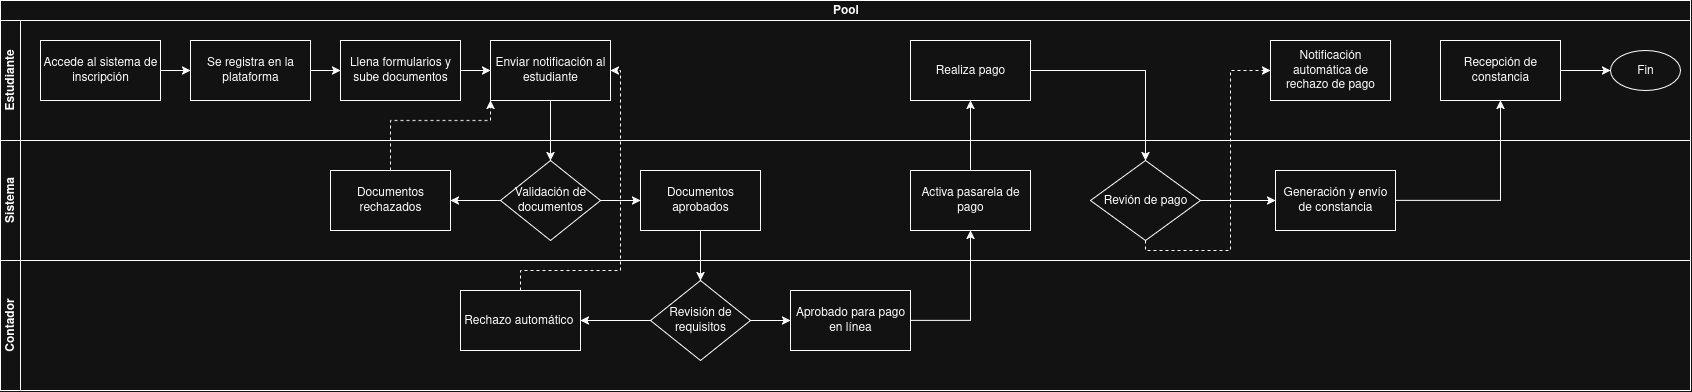

The diagram above was exported from draw.io. Its source (the exported page's mxGraphModel, read from the mxfile embedded in the PNG):
<mxGraphModel dx="1365" dy="790" grid="1" gridSize="10" guides="1" tooltips="1" connect="1" arrows="1" fold="1" page="1" pageScale="1" pageWidth="1100" pageHeight="850" math="0" shadow="0">
  <root>
    <mxCell id="0" />
    <mxCell id="1" parent="0" />
    <mxCell id="5JgX-lFc9DKgNVakXvdA-1" value="Pool" style="swimlane;childLayout=stackLayout;resizeParent=1;resizeParentMax=0;horizontal=1;startSize=20;horizontalStack=0;html=1;" vertex="1" parent="1">
      <mxGeometry x="20" y="40" width="1690" height="390" as="geometry" />
    </mxCell>
    <mxCell id="5JgX-lFc9DKgNVakXvdA-2" value="Estudiante" style="swimlane;startSize=20;horizontal=0;html=1;" vertex="1" parent="5JgX-lFc9DKgNVakXvdA-1">
      <mxGeometry y="20" width="1690" height="120" as="geometry" />
    </mxCell>
    <mxCell id="5JgX-lFc9DKgNVakXvdA-18" style="edgeStyle=orthogonalEdgeStyle;rounded=0;orthogonalLoop=1;jettySize=auto;html=1;exitX=1;exitY=0.5;exitDx=0;exitDy=0;entryX=0;entryY=0.5;entryDx=0;entryDy=0;" edge="1" parent="5JgX-lFc9DKgNVakXvdA-2" source="5JgX-lFc9DKgNVakXvdA-5" target="5JgX-lFc9DKgNVakXvdA-6">
      <mxGeometry relative="1" as="geometry" />
    </mxCell>
    <mxCell id="5JgX-lFc9DKgNVakXvdA-5" value="Accede al sistema de inscripción" style="rounded=0;whiteSpace=wrap;html=1;" vertex="1" parent="5JgX-lFc9DKgNVakXvdA-2">
      <mxGeometry x="40" y="20" width="120" height="60" as="geometry" />
    </mxCell>
    <mxCell id="5JgX-lFc9DKgNVakXvdA-17" style="edgeStyle=orthogonalEdgeStyle;rounded=0;orthogonalLoop=1;jettySize=auto;html=1;exitX=1;exitY=0.5;exitDx=0;exitDy=0;entryX=0;entryY=0.5;entryDx=0;entryDy=0;" edge="1" parent="5JgX-lFc9DKgNVakXvdA-2" source="5JgX-lFc9DKgNVakXvdA-6" target="5JgX-lFc9DKgNVakXvdA-8">
      <mxGeometry relative="1" as="geometry" />
    </mxCell>
    <mxCell id="5JgX-lFc9DKgNVakXvdA-6" value="Se registra en la plataforma" style="rounded=0;whiteSpace=wrap;html=1;" vertex="1" parent="5JgX-lFc9DKgNVakXvdA-2">
      <mxGeometry x="190" y="20" width="120" height="60" as="geometry" />
    </mxCell>
    <mxCell id="5JgX-lFc9DKgNVakXvdA-16" style="edgeStyle=orthogonalEdgeStyle;rounded=0;orthogonalLoop=1;jettySize=auto;html=1;exitX=1;exitY=0.5;exitDx=0;exitDy=0;entryX=0;entryY=0.5;entryDx=0;entryDy=0;" edge="1" parent="5JgX-lFc9DKgNVakXvdA-2" source="5JgX-lFc9DKgNVakXvdA-8" target="5JgX-lFc9DKgNVakXvdA-9">
      <mxGeometry relative="1" as="geometry" />
    </mxCell>
    <mxCell id="5JgX-lFc9DKgNVakXvdA-8" value="Llena formularios y sube documentos" style="rounded=0;whiteSpace=wrap;html=1;" vertex="1" parent="5JgX-lFc9DKgNVakXvdA-2">
      <mxGeometry x="340" y="20" width="120" height="60" as="geometry" />
    </mxCell>
    <mxCell id="5JgX-lFc9DKgNVakXvdA-9" value="Enviar notificación al estudiante" style="rounded=0;whiteSpace=wrap;html=1;" vertex="1" parent="5JgX-lFc9DKgNVakXvdA-2">
      <mxGeometry x="490" y="20" width="120" height="60" as="geometry" />
    </mxCell>
    <mxCell id="5JgX-lFc9DKgNVakXvdA-30" value="Realiza pago" style="whiteSpace=wrap;html=1;rounded=0;" vertex="1" parent="5JgX-lFc9DKgNVakXvdA-2">
      <mxGeometry x="910" y="20" width="120" height="60" as="geometry" />
    </mxCell>
    <mxCell id="5JgX-lFc9DKgNVakXvdA-43" value="Notificación automática de rechazo de pago" style="whiteSpace=wrap;html=1;rounded=0;" vertex="1" parent="5JgX-lFc9DKgNVakXvdA-2">
      <mxGeometry x="1270" y="20" width="120" height="60" as="geometry" />
    </mxCell>
    <mxCell id="5JgX-lFc9DKgNVakXvdA-48" style="edgeStyle=orthogonalEdgeStyle;rounded=0;orthogonalLoop=1;jettySize=auto;html=1;exitX=1;exitY=0.5;exitDx=0;exitDy=0;entryX=0;entryY=0.5;entryDx=0;entryDy=0;" edge="1" parent="5JgX-lFc9DKgNVakXvdA-2" source="5JgX-lFc9DKgNVakXvdA-45" target="5JgX-lFc9DKgNVakXvdA-47">
      <mxGeometry relative="1" as="geometry" />
    </mxCell>
    <mxCell id="5JgX-lFc9DKgNVakXvdA-45" value="Recepción de constancia" style="whiteSpace=wrap;html=1;rounded=0;" vertex="1" parent="5JgX-lFc9DKgNVakXvdA-2">
      <mxGeometry x="1440" y="20" width="120" height="60" as="geometry" />
    </mxCell>
    <mxCell id="5JgX-lFc9DKgNVakXvdA-47" value="Fin" style="ellipse;whiteSpace=wrap;html=1;" vertex="1" parent="5JgX-lFc9DKgNVakXvdA-2">
      <mxGeometry x="1610" y="30" width="70" height="40" as="geometry" />
    </mxCell>
    <mxCell id="5JgX-lFc9DKgNVakXvdA-3" value="Sistema" style="swimlane;startSize=20;horizontal=0;html=1;" vertex="1" parent="5JgX-lFc9DKgNVakXvdA-1">
      <mxGeometry y="140" width="1690" height="120" as="geometry" />
    </mxCell>
    <mxCell id="5JgX-lFc9DKgNVakXvdA-13" value="" style="edgeStyle=orthogonalEdgeStyle;rounded=0;orthogonalLoop=1;jettySize=auto;html=1;" edge="1" parent="5JgX-lFc9DKgNVakXvdA-3" source="5JgX-lFc9DKgNVakXvdA-10" target="5JgX-lFc9DKgNVakXvdA-12">
      <mxGeometry relative="1" as="geometry" />
    </mxCell>
    <mxCell id="5JgX-lFc9DKgNVakXvdA-22" value="" style="edgeStyle=orthogonalEdgeStyle;rounded=0;orthogonalLoop=1;jettySize=auto;html=1;" edge="1" parent="5JgX-lFc9DKgNVakXvdA-3" source="5JgX-lFc9DKgNVakXvdA-10" target="5JgX-lFc9DKgNVakXvdA-21">
      <mxGeometry relative="1" as="geometry" />
    </mxCell>
    <mxCell id="5JgX-lFc9DKgNVakXvdA-10" value="Validación de documentos" style="rhombus;whiteSpace=wrap;html=1;rounded=0;" vertex="1" parent="5JgX-lFc9DKgNVakXvdA-3">
      <mxGeometry x="500" y="20" width="100" height="80" as="geometry" />
    </mxCell>
    <mxCell id="5JgX-lFc9DKgNVakXvdA-12" value="Documentos aprobados" style="whiteSpace=wrap;html=1;rounded=0;" vertex="1" parent="5JgX-lFc9DKgNVakXvdA-3">
      <mxGeometry x="640" y="30" width="120" height="60" as="geometry" />
    </mxCell>
    <mxCell id="5JgX-lFc9DKgNVakXvdA-21" value="Documentos rechazados" style="whiteSpace=wrap;html=1;rounded=0;" vertex="1" parent="5JgX-lFc9DKgNVakXvdA-3">
      <mxGeometry x="330" y="30" width="120" height="60" as="geometry" />
    </mxCell>
    <mxCell id="5JgX-lFc9DKgNVakXvdA-28" value="Activa pasarela de pago" style="whiteSpace=wrap;html=1;rounded=0;" vertex="1" parent="5JgX-lFc9DKgNVakXvdA-3">
      <mxGeometry x="910" y="30" width="120" height="60" as="geometry" />
    </mxCell>
    <mxCell id="5JgX-lFc9DKgNVakXvdA-37" value="" style="edgeStyle=orthogonalEdgeStyle;rounded=0;orthogonalLoop=1;jettySize=auto;html=1;" edge="1" parent="5JgX-lFc9DKgNVakXvdA-3" source="5JgX-lFc9DKgNVakXvdA-34" target="5JgX-lFc9DKgNVakXvdA-36">
      <mxGeometry relative="1" as="geometry" />
    </mxCell>
    <mxCell id="5JgX-lFc9DKgNVakXvdA-34" value="Revión de pago" style="rhombus;whiteSpace=wrap;html=1;rounded=0;" vertex="1" parent="5JgX-lFc9DKgNVakXvdA-3">
      <mxGeometry x="1090" y="20" width="110" height="80" as="geometry" />
    </mxCell>
    <mxCell id="5JgX-lFc9DKgNVakXvdA-36" value="Generación y envío de constancia" style="whiteSpace=wrap;html=1;rounded=0;" vertex="1" parent="5JgX-lFc9DKgNVakXvdA-3">
      <mxGeometry x="1275" y="30" width="120" height="60" as="geometry" />
    </mxCell>
    <mxCell id="5JgX-lFc9DKgNVakXvdA-11" value="" style="edgeStyle=orthogonalEdgeStyle;rounded=0;orthogonalLoop=1;jettySize=auto;html=1;" edge="1" parent="5JgX-lFc9DKgNVakXvdA-1" source="5JgX-lFc9DKgNVakXvdA-9" target="5JgX-lFc9DKgNVakXvdA-10">
      <mxGeometry relative="1" as="geometry" />
    </mxCell>
    <mxCell id="5JgX-lFc9DKgNVakXvdA-19" value="Contador" style="swimlane;startSize=20;horizontal=0;html=1;" vertex="1" parent="5JgX-lFc9DKgNVakXvdA-1">
      <mxGeometry y="260" width="1690" height="130" as="geometry" />
    </mxCell>
    <mxCell id="5JgX-lFc9DKgNVakXvdA-41" value="" style="edgeStyle=orthogonalEdgeStyle;rounded=0;orthogonalLoop=1;jettySize=auto;html=1;" edge="1" parent="5JgX-lFc9DKgNVakXvdA-19" source="5JgX-lFc9DKgNVakXvdA-24" target="5JgX-lFc9DKgNVakXvdA-40">
      <mxGeometry relative="1" as="geometry" />
    </mxCell>
    <mxCell id="5JgX-lFc9DKgNVakXvdA-24" value="Revisión de requisitos" style="rhombus;whiteSpace=wrap;html=1;rounded=0;" vertex="1" parent="5JgX-lFc9DKgNVakXvdA-19">
      <mxGeometry x="650" y="20" width="100" height="80" as="geometry" />
    </mxCell>
    <mxCell id="5JgX-lFc9DKgNVakXvdA-26" value="Aprobado para pago en línea" style="whiteSpace=wrap;html=1;rounded=0;" vertex="1" parent="5JgX-lFc9DKgNVakXvdA-19">
      <mxGeometry x="790" y="30" width="120" height="60" as="geometry" />
    </mxCell>
    <mxCell id="5JgX-lFc9DKgNVakXvdA-27" value="" style="edgeStyle=orthogonalEdgeStyle;rounded=0;orthogonalLoop=1;jettySize=auto;html=1;" edge="1" parent="5JgX-lFc9DKgNVakXvdA-19" source="5JgX-lFc9DKgNVakXvdA-24" target="5JgX-lFc9DKgNVakXvdA-26">
      <mxGeometry relative="1" as="geometry" />
    </mxCell>
    <mxCell id="5JgX-lFc9DKgNVakXvdA-40" value="Rechazo automático&amp;nbsp;" style="rounded=0;whiteSpace=wrap;html=1;" vertex="1" parent="5JgX-lFc9DKgNVakXvdA-19">
      <mxGeometry x="460" y="30" width="120" height="60" as="geometry" />
    </mxCell>
    <mxCell id="5JgX-lFc9DKgNVakXvdA-23" style="edgeStyle=orthogonalEdgeStyle;rounded=0;orthogonalLoop=1;jettySize=auto;html=1;exitX=0.5;exitY=0;exitDx=0;exitDy=0;entryX=0;entryY=1;entryDx=0;entryDy=0;dashed=1;" edge="1" parent="5JgX-lFc9DKgNVakXvdA-1" source="5JgX-lFc9DKgNVakXvdA-21" target="5JgX-lFc9DKgNVakXvdA-9">
      <mxGeometry relative="1" as="geometry">
        <Array as="points">
          <mxPoint x="390" y="120" />
          <mxPoint x="490" y="120" />
        </Array>
      </mxGeometry>
    </mxCell>
    <mxCell id="5JgX-lFc9DKgNVakXvdA-25" value="" style="edgeStyle=orthogonalEdgeStyle;rounded=0;orthogonalLoop=1;jettySize=auto;html=1;" edge="1" parent="5JgX-lFc9DKgNVakXvdA-1" source="5JgX-lFc9DKgNVakXvdA-12" target="5JgX-lFc9DKgNVakXvdA-24">
      <mxGeometry relative="1" as="geometry" />
    </mxCell>
    <mxCell id="5JgX-lFc9DKgNVakXvdA-29" value="" style="edgeStyle=orthogonalEdgeStyle;rounded=0;orthogonalLoop=1;jettySize=auto;html=1;exitX=1;exitY=0.5;exitDx=0;exitDy=0;" edge="1" parent="5JgX-lFc9DKgNVakXvdA-1" source="5JgX-lFc9DKgNVakXvdA-26" target="5JgX-lFc9DKgNVakXvdA-28">
      <mxGeometry relative="1" as="geometry" />
    </mxCell>
    <mxCell id="5JgX-lFc9DKgNVakXvdA-31" value="" style="edgeStyle=orthogonalEdgeStyle;rounded=0;orthogonalLoop=1;jettySize=auto;html=1;" edge="1" parent="5JgX-lFc9DKgNVakXvdA-1" source="5JgX-lFc9DKgNVakXvdA-28" target="5JgX-lFc9DKgNVakXvdA-30">
      <mxGeometry relative="1" as="geometry" />
    </mxCell>
    <mxCell id="5JgX-lFc9DKgNVakXvdA-35" value="" style="edgeStyle=orthogonalEdgeStyle;rounded=0;orthogonalLoop=1;jettySize=auto;html=1;" edge="1" parent="5JgX-lFc9DKgNVakXvdA-1" source="5JgX-lFc9DKgNVakXvdA-30" target="5JgX-lFc9DKgNVakXvdA-34">
      <mxGeometry relative="1" as="geometry" />
    </mxCell>
    <mxCell id="5JgX-lFc9DKgNVakXvdA-42" style="edgeStyle=orthogonalEdgeStyle;rounded=0;orthogonalLoop=1;jettySize=auto;html=1;entryX=1;entryY=0.5;entryDx=0;entryDy=0;dashed=1;" edge="1" parent="5JgX-lFc9DKgNVakXvdA-1" source="5JgX-lFc9DKgNVakXvdA-40" target="5JgX-lFc9DKgNVakXvdA-9">
      <mxGeometry relative="1" as="geometry">
        <Array as="points">
          <mxPoint x="520" y="270" />
          <mxPoint x="620" y="270" />
          <mxPoint x="620" y="70" />
        </Array>
      </mxGeometry>
    </mxCell>
    <mxCell id="5JgX-lFc9DKgNVakXvdA-44" value="" style="edgeStyle=orthogonalEdgeStyle;rounded=0;orthogonalLoop=1;jettySize=auto;html=1;dashed=1;" edge="1" parent="5JgX-lFc9DKgNVakXvdA-1" source="5JgX-lFc9DKgNVakXvdA-34" target="5JgX-lFc9DKgNVakXvdA-43">
      <mxGeometry relative="1" as="geometry">
        <Array as="points">
          <mxPoint x="1145" y="250" />
          <mxPoint x="1230" y="250" />
          <mxPoint x="1230" y="70" />
        </Array>
      </mxGeometry>
    </mxCell>
    <mxCell id="5JgX-lFc9DKgNVakXvdA-46" value="" style="edgeStyle=orthogonalEdgeStyle;rounded=0;orthogonalLoop=1;jettySize=auto;html=1;" edge="1" parent="5JgX-lFc9DKgNVakXvdA-1" source="5JgX-lFc9DKgNVakXvdA-36" target="5JgX-lFc9DKgNVakXvdA-45">
      <mxGeometry relative="1" as="geometry" />
    </mxCell>
  </root>
</mxGraphModel>